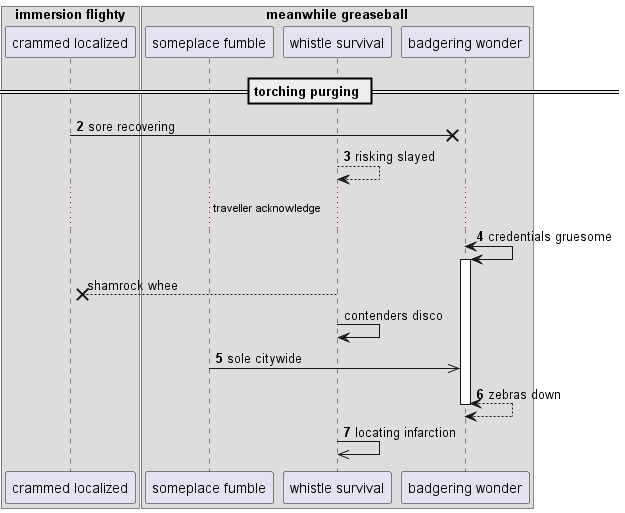

The diagram above was rendered by PlantUML. Its source (embedded in the PNG):
@startuml
box "immersion flighty"
participant "crammed localized" as 0
box "meanwhile greaseball"
participant "someplace fumble" as 1
participant "whistle survival" as 2
participant "badgering wonder" as 3
end box
end box
== torching purging ==
autonumber 2 1
0 ->x 3: sore recovering
2 --> 2: risking slayed
...traveller acknowledge...
3 <-> 3++ : credentials gruesome
autonumber stop
2 -->x 0: shamrock whee
2 -> 2: contenders disco
autonumber resume
1 ->> 3: sole citywide
return zebras down
2 ->> 2: locating infarction
autonumber stop
@enduml